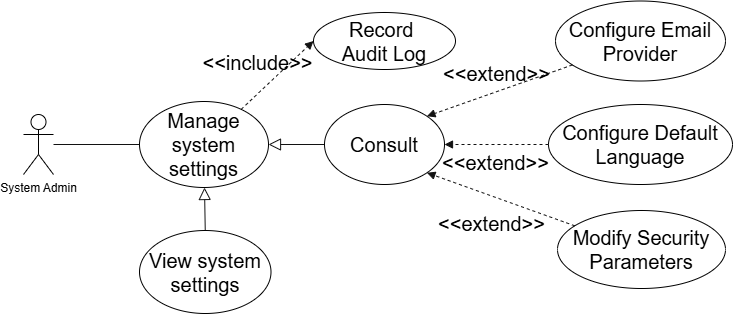

The diagram above was exported from draw.io. Its source (the exported page's mxGraphModel, read from the mxfile embedded in the PNG):
<mxGraphModel dx="1030" dy="567" grid="0" gridSize="10" guides="1" tooltips="1" connect="1" arrows="1" fold="1" page="1" pageScale="1" pageWidth="850" pageHeight="1100" background="light-dark(#FFFFFF,#FFFFFF)" math="0" shadow="0">
  <root>
    <mxCell id="0" />
    <mxCell id="1" parent="0" />
    <mxCell id="c_p1KNT8gCDvdUUoqV0u-5" edge="1" parent="1" source="c_p1KNT8gCDvdUUoqV0u-1" style="edgeStyle=none;shape=connector;rounded=1;orthogonalLoop=1;jettySize=auto;html=1;entryX=0;entryY=0.5;entryDx=0;entryDy=0;strokeColor=light-dark(#FFFFFF,#121212);align=center;verticalAlign=middle;fontFamily=Helvetica;fontSize=20;fontColor=light-dark(#000000,#000000);labelBackgroundColor=default;resizable=0;endArrow=block;endFill=1;dashed=1;startArrow=none;startFill=0;" target="c_p1KNT8gCDvdUUoqV0u-4">
      <mxGeometry relative="1" as="geometry" />
    </mxCell>
    <mxCell id="c_p1KNT8gCDvdUUoqV0u-6" connectable="0" parent="c_p1KNT8gCDvdUUoqV0u-5" style="edgeLabel;html=1;align=center;verticalAlign=middle;resizable=0;points=[];fontFamily=Helvetica;fontSize=20;fontColor=light-dark(#000000,#000000);labelBackgroundColor=none;" value="&amp;lt;&amp;lt;include&amp;gt;&amp;gt;" vertex="1">
      <mxGeometry relative="1" x="-0.0164" y="2" as="geometry">
        <mxPoint x="-18" y="-12" as="offset" />
      </mxGeometry>
    </mxCell>
    <mxCell id="c_p1KNT8gCDvdUUoqV0u-19" edge="1" parent="1" source="c_p1KNT8gCDvdUUoqV0u-1" style="edgeStyle=none;shape=connector;rounded=1;orthogonalLoop=1;jettySize=auto;html=1;entryX=0.5;entryY=0;entryDx=0;entryDy=0;strokeColor=light-dark(#FFFFFF,#121212);align=center;verticalAlign=middle;fontFamily=Helvetica;fontSize=20;fontColor=light-dark(#000000,#000000);labelBackgroundColor=none;resizable=0;endArrow=none;endFill=0;startArrow=block;startFill=0;startSize=10;" target="c_p1KNT8gCDvdUUoqV0u-18">
      <mxGeometry relative="1" as="geometry" />
    </mxCell>
    <mxCell id="c_p1KNT8gCDvdUUoqV0u-1" parent="1" style="ellipse;whiteSpace=wrap;html=1;rounded=1;fillColor=none;strokeColor=light-dark(#000000,#000000);fontColor=light-dark(#000000,#000000);fontSize=20;" value="Manage system settings" vertex="1">
      <mxGeometry height="86" width="129" x="240" y="107" as="geometry" />
    </mxCell>
    <mxCell id="c_p1KNT8gCDvdUUoqV0u-3" edge="1" parent="1" source="c_p1KNT8gCDvdUUoqV0u-2" style="shape=connector;rounded=1;orthogonalLoop=1;jettySize=auto;html=1;entryX=0;entryY=0.5;entryDx=0;entryDy=0;strokeColor=light-dark(#FFFFFF,#121212);align=center;verticalAlign=middle;fontFamily=Helvetica;fontSize=20;fontColor=light-dark(#000000,#000000);labelBackgroundColor=default;resizable=0;endArrow=none;endFill=0;" target="c_p1KNT8gCDvdUUoqV0u-1">
      <mxGeometry relative="1" as="geometry" />
    </mxCell>
    <mxCell id="c_p1KNT8gCDvdUUoqV0u-2" parent="1" style="shape=umlActor;verticalLabelPosition=bottom;verticalAlign=top;html=1;outlineConnect=0;rounded=1;strokeColor=light-dark(#000000,#000000);align=center;fontFamily=Helvetica;fontSize=12;fontColor=light-dark(#000000,#000000);fillColor=none;" value="System Admin" vertex="1">
      <mxGeometry height="60" width="30" x="124" y="120" as="geometry" />
    </mxCell>
    <mxCell id="c_p1KNT8gCDvdUUoqV0u-4" parent="1" style="ellipse;whiteSpace=wrap;html=1;rounded=1;strokeColor=light-dark(#000000,#000000);align=center;verticalAlign=middle;fontFamily=Helvetica;fontSize=20;fontColor=light-dark(#000000,#000000);fillColor=none;" value="Record&amp;nbsp;&lt;div&gt;Audit Log&lt;/div&gt;" vertex="1">
      <mxGeometry height="57" width="142" x="414" y="18" as="geometry" />
    </mxCell>
    <mxCell id="c_p1KNT8gCDvdUUoqV0u-18" parent="1" style="ellipse;whiteSpace=wrap;html=1;rounded=1;strokeColor=light-dark(#000000,#000000);align=center;verticalAlign=middle;fontFamily=Helvetica;fontSize=20;fontColor=light-dark(#000000,#000000);fillColor=none;" value="View system settings" vertex="1">
      <mxGeometry height="83" width="131.5" x="240" y="236" as="geometry" />
    </mxCell>
    <mxCell id="c_p1KNT8gCDvdUUoqV0u-21" edge="1" parent="1" source="c_p1KNT8gCDvdUUoqV0u-20" style="edgeStyle=none;shape=connector;rounded=1;orthogonalLoop=1;jettySize=auto;html=1;entryX=1;entryY=0.5;entryDx=0;entryDy=0;strokeColor=light-dark(#FFFFFF,#121212);align=center;verticalAlign=middle;fontFamily=Helvetica;fontSize=20;fontColor=light-dark(#000000,#000000);labelBackgroundColor=none;resizable=0;endArrow=block;endFill=0;endSize=10;" target="c_p1KNT8gCDvdUUoqV0u-1">
      <mxGeometry relative="1" as="geometry" />
    </mxCell>
    <mxCell id="c_p1KNT8gCDvdUUoqV0u-20" parent="1" style="ellipse;whiteSpace=wrap;html=1;rounded=1;strokeColor=light-dark(#000000,#000000);align=center;verticalAlign=middle;fontFamily=Helvetica;fontSize=20;fontColor=light-dark(#000000,#000000);fillColor=none;" value="Consult" vertex="1">
      <mxGeometry height="80" width="120" x="425" y="110" as="geometry" />
    </mxCell>
    <mxCell id="c_p1KNT8gCDvdUUoqV0u-27" edge="1" parent="1" source="c_p1KNT8gCDvdUUoqV0u-22" style="edgeStyle=none;shape=connector;rounded=1;orthogonalLoop=1;jettySize=auto;html=1;entryX=1;entryY=1;entryDx=0;entryDy=0;strokeColor=light-dark(#FFFFFF,#121212);align=center;verticalAlign=middle;fontFamily=Helvetica;fontSize=20;fontColor=light-dark(#000000,#000000);labelBackgroundColor=none;resizable=0;endArrow=block;endFill=1;dashed=1;" target="c_p1KNT8gCDvdUUoqV0u-20">
      <mxGeometry relative="1" as="geometry" />
    </mxCell>
    <mxCell id="c_p1KNT8gCDvdUUoqV0u-30" connectable="0" parent="c_p1KNT8gCDvdUUoqV0u-27" style="edgeLabel;html=1;align=center;verticalAlign=middle;resizable=0;points=[];fontFamily=Helvetica;fontSize=20;fontColor=light-dark(#000000,#000000);labelBackgroundColor=none;" value="&amp;lt;&amp;lt;extend&amp;gt;&amp;gt;" vertex="1">
      <mxGeometry relative="1" x="0.0438" y="2" as="geometry">
        <mxPoint x="-6" y="23" as="offset" />
      </mxGeometry>
    </mxCell>
    <mxCell id="c_p1KNT8gCDvdUUoqV0u-22" parent="1" style="ellipse;whiteSpace=wrap;html=1;rounded=1;strokeColor=light-dark(#000000,#000000);align=center;verticalAlign=middle;fontFamily=Helvetica;fontSize=20;fontColor=light-dark(#000000,#000000);fillColor=none;" value="Modify Security Parameters" vertex="1">
      <mxGeometry height="78" width="168" x="658" y="216" as="geometry" />
    </mxCell>
    <mxCell id="c_p1KNT8gCDvdUUoqV0u-26" edge="1" parent="1" source="c_p1KNT8gCDvdUUoqV0u-23" style="edgeStyle=none;shape=connector;rounded=1;orthogonalLoop=1;jettySize=auto;html=1;entryX=1;entryY=0.5;entryDx=0;entryDy=0;strokeColor=light-dark(#FFFFFF,#121212);align=center;verticalAlign=middle;fontFamily=Helvetica;fontSize=20;fontColor=light-dark(#000000,#000000);labelBackgroundColor=none;resizable=0;endArrow=block;endFill=1;dashed=1;" target="c_p1KNT8gCDvdUUoqV0u-20">
      <mxGeometry relative="1" as="geometry" />
    </mxCell>
    <mxCell id="c_p1KNT8gCDvdUUoqV0u-29" connectable="0" parent="c_p1KNT8gCDvdUUoqV0u-26" style="edgeLabel;html=1;align=center;verticalAlign=middle;resizable=0;points=[];fontFamily=Helvetica;fontSize=20;fontColor=light-dark(#000000,#000000);labelBackgroundColor=none;" value="&amp;lt;&amp;lt;extend&amp;gt;&amp;gt;" vertex="1">
      <mxGeometry relative="1" x="0.1166" y="3" as="geometry">
        <mxPoint x="4" y="14" as="offset" />
      </mxGeometry>
    </mxCell>
    <mxCell id="c_p1KNT8gCDvdUUoqV0u-23" parent="1" style="ellipse;whiteSpace=wrap;html=1;rounded=1;strokeColor=light-dark(#000000,#000000);align=center;verticalAlign=middle;fontFamily=Helvetica;fontSize=20;fontColor=light-dark(#000000,#000000);fillColor=none;" value="Configure Default Language" vertex="1">
      <mxGeometry height="80" width="184" x="649" y="110" as="geometry" />
    </mxCell>
    <mxCell id="c_p1KNT8gCDvdUUoqV0u-25" edge="1" parent="1" source="c_p1KNT8gCDvdUUoqV0u-24" style="edgeStyle=none;shape=connector;rounded=1;orthogonalLoop=1;jettySize=auto;html=1;entryX=1;entryY=0;entryDx=0;entryDy=0;strokeColor=light-dark(#FFFFFF,#121212);align=center;verticalAlign=middle;fontFamily=Helvetica;fontSize=20;fontColor=light-dark(#000000,#000000);labelBackgroundColor=none;resizable=0;endArrow=block;endFill=1;dashed=1;" target="c_p1KNT8gCDvdUUoqV0u-20">
      <mxGeometry relative="1" as="geometry" />
    </mxCell>
    <mxCell id="c_p1KNT8gCDvdUUoqV0u-28" connectable="0" parent="c_p1KNT8gCDvdUUoqV0u-25" style="edgeLabel;html=1;align=center;verticalAlign=middle;resizable=0;points=[];fontFamily=Helvetica;fontSize=20;fontColor=light-dark(#000000,#000000);labelBackgroundColor=none;" value="&amp;lt;&amp;lt;extend&amp;gt;&amp;gt;" vertex="1">
      <mxGeometry relative="1" x="-0.0523" y="-2" as="geometry">
        <mxPoint x="-7" y="-14" as="offset" />
      </mxGeometry>
    </mxCell>
    <mxCell id="c_p1KNT8gCDvdUUoqV0u-24" parent="1" style="ellipse;whiteSpace=wrap;html=1;rounded=1;strokeColor=light-dark(#000000,#000000);align=center;verticalAlign=middle;fontFamily=Helvetica;fontSize=20;fontColor=light-dark(#000000,#000000);fillColor=none;" value="Configure Email Provider" vertex="1">
      <mxGeometry height="80" width="170" x="656" y="6.5" as="geometry" />
    </mxCell>
  </root>
</mxGraphModel>